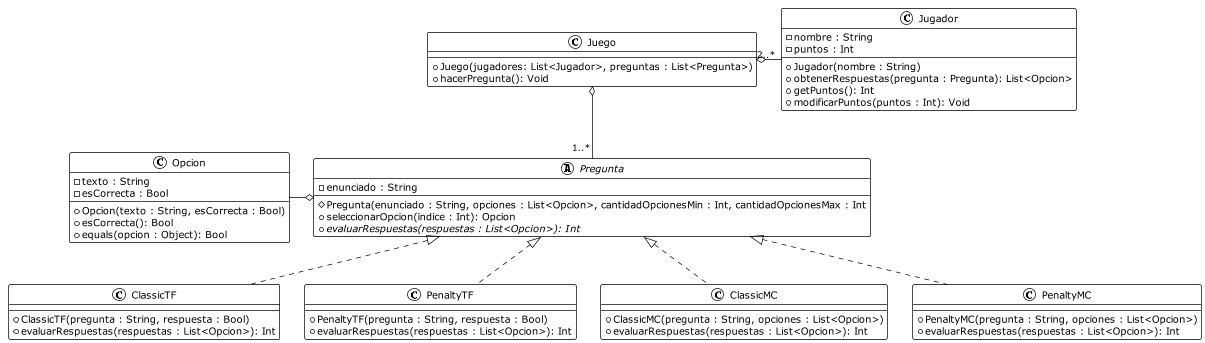

The diagram above was rendered by PlantUML. Its source (embedded in the PNG):
@startuml

!theme plain

class Juego {
    + Juego(jugadores: List<Jugador>, preguntas : List<Pregunta>)
    + hacerPregunta(): Void
}

class Jugador {
    - nombre : String
    - puntos : Int
    + Jugador(nombre : String)
    + obtenerRespuestas(pregunta : Pregunta): List<Opcion>
    + getPuntos(): Int
    + modificarPuntos(puntos : Int): Void
}

abstract Pregunta {
    - enunciado : String
    # Pregunta(enunciado : String, opciones : List<Opcion>, cantidadOpcionesMin : Int, cantidadOpcionesMax : Int
    + seleccionarOpcion(indice : Int): Opcion
    + {abstract} evaluarRespuestas(respuestas : List<Opcion>): Int
}

Class Opcion {
    - texto : String
    - esCorrecta : Bool
    + Opcion(texto : String, esCorrecta : Bool)
    + esCorrecta(): Bool
    + equals(opcion : Object): Bool
}

class ClassicTF {
    + ClassicTF(pregunta : String, respuesta : Bool)
    + evaluarRespuestas(respuestas : List<Opcion>): Int
}

class PenaltyTF {
    + PenaltyTF(pregunta : String, respuesta : Bool)
    + evaluarRespuestas(respuestas : List<Opcion>): Int
}

class ClassicMC {
    + ClassicMC(pregunta : String, opciones : List<Opcion>)
    + evaluarRespuestas(respuestas : List<Opcion>): Int
}

class PenaltyMC {
    + PenaltyMC(pregunta : String, opciones : List<Opcion>)
    + evaluarRespuestas(respuestas : List<Opcion>): Int
}

Juego o-down- "1..*" Pregunta
Juego o-right- "2..*" Jugador
Pregunta o-left- Opcion
ClassicTF .up.|> Pregunta
ClassicMC .up.|> Pregunta
PenaltyTF .up.|> Pregunta
PenaltyMC .up.|> Pregunta

@enduml